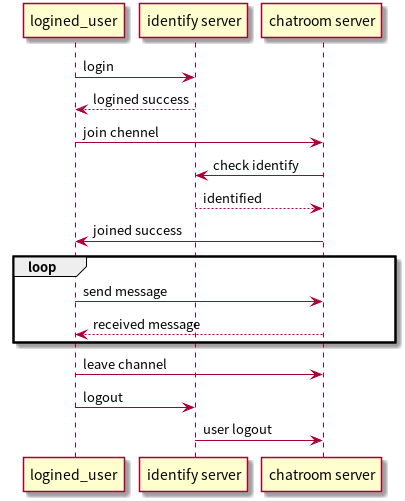

The diagram above was rendered by PlantUML. Its source (embedded in the PNG):
@startuml

logined_user -> "identify server": login
return logined success

logined_user -> "chatroom server": join chennel
"chatroom server" ->  "identify server": check identify
return identified
"chatroom server" -> logined_user : joined success


loop
        logined_user -> "chatroom server": send message
        return  received message
end

logined_user -> "chatroom server": leave channel

logined_user -> "identify server": logout
"identify server" -> "chatroom server": user logout

@enduml